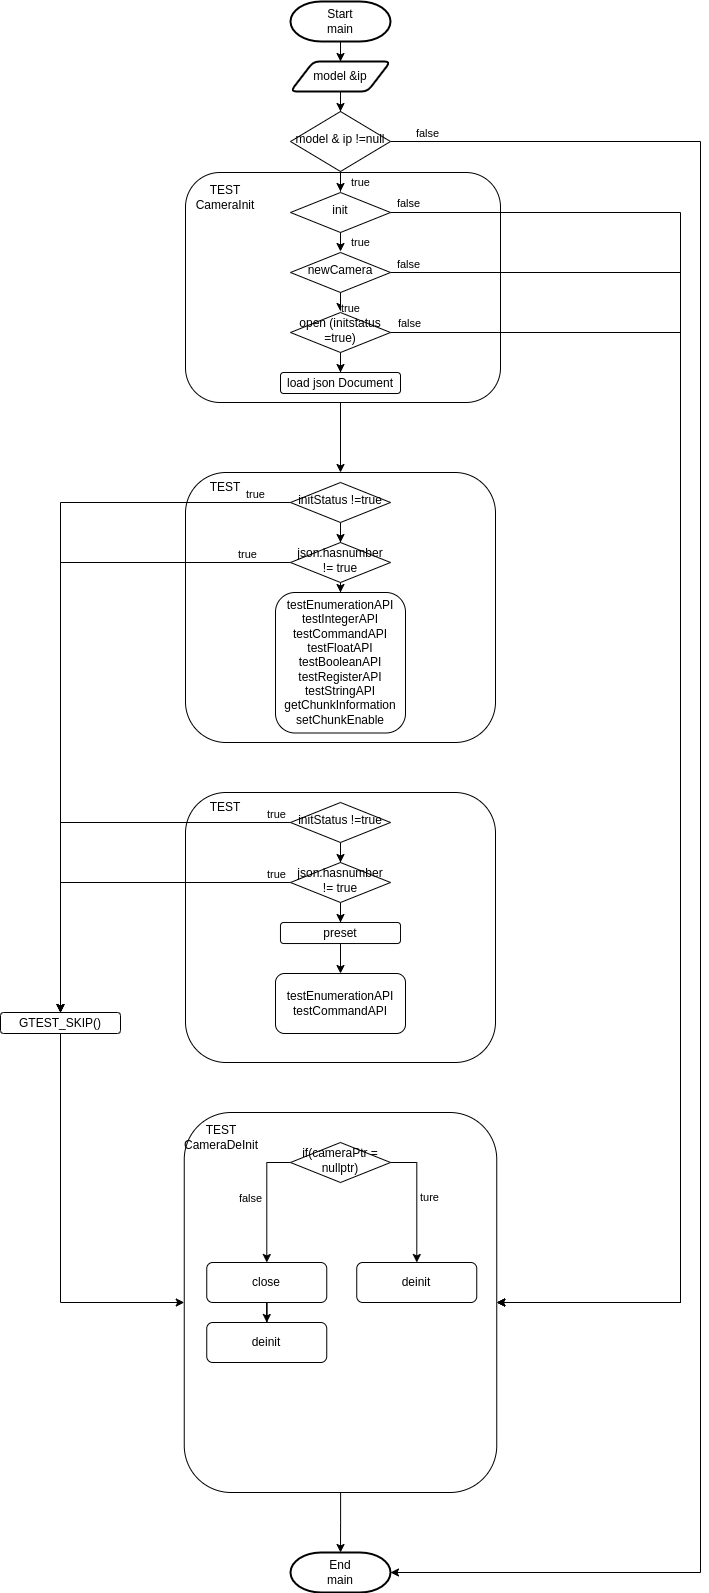

The diagram above was exported from draw.io. Its source (the exported page's mxGraphModel, read from the mxfile embedded in the PNG):
<mxGraphModel dx="981" dy="1689" grid="1" gridSize="10" guides="1" tooltips="1" connect="1" arrows="1" fold="1" page="1" pageScale="1" pageWidth="850" pageHeight="1100" math="0" shadow="0">
  <root>
    <mxCell id="0" />
    <mxCell id="1" parent="0" />
    <mxCell id="H3nWMPDrtPUCTNnSn-uH-129" value="" style="edgeStyle=orthogonalEdgeStyle;rounded=0;orthogonalLoop=1;jettySize=auto;html=1;" parent="1" source="H3nWMPDrtPUCTNnSn-uH-128" target="H3nWMPDrtPUCTNnSn-uH-11" edge="1">
      <mxGeometry relative="1" as="geometry" />
    </mxCell>
    <mxCell id="H3nWMPDrtPUCTNnSn-uH-128" value="" style="rounded=1;whiteSpace=wrap;html=1;" parent="1" vertex="1">
      <mxGeometry x="223.75" y="1110" width="312.5" height="380" as="geometry" />
    </mxCell>
    <mxCell id="H3nWMPDrtPUCTNnSn-uH-124" value="" style="rounded=1;whiteSpace=wrap;html=1;" parent="1" vertex="1">
      <mxGeometry x="225" y="170" width="315" height="230" as="geometry" />
    </mxCell>
    <mxCell id="H3nWMPDrtPUCTNnSn-uH-1" value="true" style="edgeStyle=orthogonalEdgeStyle;rounded=0;orthogonalLoop=1;jettySize=auto;html=1;" parent="1" source="H3nWMPDrtPUCTNnSn-uH-4" edge="1">
      <mxGeometry x="0.7" y="20" relative="1" as="geometry">
        <mxPoint as="offset" />
        <mxPoint x="380" y="189" as="targetPoint" />
      </mxGeometry>
    </mxCell>
    <mxCell id="H3nWMPDrtPUCTNnSn-uH-2" style="edgeStyle=orthogonalEdgeStyle;rounded=0;orthogonalLoop=1;jettySize=auto;html=1;entryX=1;entryY=0.5;entryDx=0;entryDy=0;entryPerimeter=0;" parent="1" source="H3nWMPDrtPUCTNnSn-uH-4" target="H3nWMPDrtPUCTNnSn-uH-11" edge="1">
      <mxGeometry relative="1" as="geometry">
        <Array as="points">
          <mxPoint x="740" y="139" />
          <mxPoint x="740" y="1570" />
        </Array>
      </mxGeometry>
    </mxCell>
    <mxCell id="H3nWMPDrtPUCTNnSn-uH-3" value="false" style="edgeLabel;html=1;align=center;verticalAlign=middle;resizable=0;points=[];" parent="H3nWMPDrtPUCTNnSn-uH-2" connectable="0" vertex="1">
      <mxGeometry x="-0.9634" y="3" relative="1" as="geometry">
        <mxPoint x="-2" y="-6" as="offset" />
      </mxGeometry>
    </mxCell>
    <mxCell id="H3nWMPDrtPUCTNnSn-uH-4" value="model &amp;amp; ip !=null" style="rhombus;whiteSpace=wrap;html=1;shadow=0;fontFamily=Helvetica;fontSize=12;align=center;strokeWidth=1;spacing=6;spacingTop=-4;" parent="1" vertex="1">
      <mxGeometry x="330" y="109" width="100" height="60" as="geometry" />
    </mxCell>
    <mxCell id="H3nWMPDrtPUCTNnSn-uH-5" value="true" style="edgeStyle=orthogonalEdgeStyle;rounded=0;orthogonalLoop=1;jettySize=auto;html=1;" parent="1" edge="1">
      <mxGeometry x="0.1" y="20" relative="1" as="geometry">
        <mxPoint x="380" y="249" as="targetPoint" />
        <mxPoint x="380" y="229" as="sourcePoint" />
        <mxPoint as="offset" />
      </mxGeometry>
    </mxCell>
    <mxCell id="H3nWMPDrtPUCTNnSn-uH-7" value="" style="edgeStyle=orthogonalEdgeStyle;rounded=0;orthogonalLoop=1;jettySize=auto;html=1;" parent="1" source="H3nWMPDrtPUCTNnSn-uH-8" target="H3nWMPDrtPUCTNnSn-uH-10" edge="1">
      <mxGeometry relative="1" as="geometry" />
    </mxCell>
    <mxCell id="H3nWMPDrtPUCTNnSn-uH-8" value="Start&lt;br&gt;main" style="strokeWidth=2;html=1;shape=mxgraph.flowchart.terminator;whiteSpace=wrap;" parent="1" vertex="1">
      <mxGeometry x="330" y="-1" width="100" height="40" as="geometry" />
    </mxCell>
    <mxCell id="H3nWMPDrtPUCTNnSn-uH-9" value="" style="edgeStyle=orthogonalEdgeStyle;rounded=0;orthogonalLoop=1;jettySize=auto;html=1;" parent="1" source="H3nWMPDrtPUCTNnSn-uH-10" target="H3nWMPDrtPUCTNnSn-uH-4" edge="1">
      <mxGeometry relative="1" as="geometry" />
    </mxCell>
    <mxCell id="H3nWMPDrtPUCTNnSn-uH-10" value="model &amp;amp;ip" style="shape=parallelogram;html=1;strokeWidth=2;perimeter=parallelogramPerimeter;whiteSpace=wrap;rounded=1;arcSize=12;size=0.23;" parent="1" vertex="1">
      <mxGeometry x="330" y="59" width="100" height="30" as="geometry" />
    </mxCell>
    <mxCell id="H3nWMPDrtPUCTNnSn-uH-11" value="End&lt;br&gt;main" style="strokeWidth=2;html=1;shape=mxgraph.flowchart.terminator;whiteSpace=wrap;" parent="1" vertex="1">
      <mxGeometry x="330" y="1550" width="100" height="40" as="geometry" />
    </mxCell>
    <mxCell id="H3nWMPDrtPUCTNnSn-uH-12" value="true" style="edgeStyle=orthogonalEdgeStyle;rounded=0;orthogonalLoop=1;jettySize=auto;html=1;" parent="1" edge="1">
      <mxGeometry x="0.7" y="10" relative="1" as="geometry">
        <mxPoint x="380" y="289" as="sourcePoint" />
        <mxPoint as="offset" />
        <mxPoint x="380" y="309" as="targetPoint" />
      </mxGeometry>
    </mxCell>
    <mxCell id="H3nWMPDrtPUCTNnSn-uH-13" value="" style="edgeStyle=orthogonalEdgeStyle;rounded=0;orthogonalLoop=1;jettySize=auto;html=1;" parent="1" target="H3nWMPDrtPUCTNnSn-uH-16" edge="1">
      <mxGeometry relative="1" as="geometry">
        <mxPoint x="380" y="351.5" as="sourcePoint" />
      </mxGeometry>
    </mxCell>
    <mxCell id="H3nWMPDrtPUCTNnSn-uH-15" style="edgeStyle=orthogonalEdgeStyle;rounded=0;orthogonalLoop=1;jettySize=auto;html=1;entryX=0.5;entryY=0;entryDx=0;entryDy=0;" parent="1" target="H3nWMPDrtPUCTNnSn-uH-97" edge="1">
      <mxGeometry relative="1" as="geometry">
        <mxPoint x="380" y="400" as="sourcePoint" />
        <mxPoint x="380" y="411.5" as="targetPoint" />
      </mxGeometry>
    </mxCell>
    <mxCell id="H3nWMPDrtPUCTNnSn-uH-16" value="load json Document" style="rounded=1;whiteSpace=wrap;html=1;fontSize=12;glass=0;strokeWidth=1;shadow=0;" parent="1" vertex="1">
      <mxGeometry x="320" y="370" width="120" height="21" as="geometry" />
    </mxCell>
    <mxCell id="H3nWMPDrtPUCTNnSn-uH-32" style="edgeStyle=orthogonalEdgeStyle;rounded=0;orthogonalLoop=1;jettySize=auto;html=1;entryX=1;entryY=0.5;entryDx=0;entryDy=0;" parent="1" edge="1">
      <mxGeometry relative="1" as="geometry">
        <Array as="points">
          <mxPoint x="350" y="769" />
          <mxPoint x="350" y="1039" />
        </Array>
        <mxPoint x="300" y="769" as="sourcePoint" />
      </mxGeometry>
    </mxCell>
    <mxCell id="H3nWMPDrtPUCTNnSn-uH-37" style="edgeStyle=orthogonalEdgeStyle;rounded=0;orthogonalLoop=1;jettySize=auto;html=1;entryX=0;entryY=0.5;entryDx=0;entryDy=0;" parent="1" edge="1">
      <mxGeometry relative="1" as="geometry">
        <mxPoint x="190" y="839" as="targetPoint" />
        <Array as="points">
          <mxPoint x="170" y="909" />
          <mxPoint x="170" y="839" />
        </Array>
      </mxGeometry>
    </mxCell>
    <mxCell id="H3nWMPDrtPUCTNnSn-uH-38" value="retry 20 times" style="edgeLabel;html=1;align=center;verticalAlign=middle;resizable=0;points=[];" parent="H3nWMPDrtPUCTNnSn-uH-37" connectable="0" vertex="1">
      <mxGeometry x="0.3833" y="3" relative="1" as="geometry">
        <mxPoint x="-37" y="13" as="offset" />
      </mxGeometry>
    </mxCell>
    <mxCell id="H3nWMPDrtPUCTNnSn-uH-39" style="edgeStyle=orthogonalEdgeStyle;rounded=0;orthogonalLoop=1;jettySize=auto;html=1;entryX=1;entryY=0.5;entryDx=0;entryDy=0;" parent="1" edge="1">
      <mxGeometry relative="1" as="geometry">
        <Array as="points">
          <mxPoint x="350" y="909" />
          <mxPoint x="350" y="1039" />
        </Array>
        <mxPoint x="300" y="909" as="sourcePoint" />
      </mxGeometry>
    </mxCell>
    <mxCell id="H3nWMPDrtPUCTNnSn-uH-40" value="No" style="edgeLabel;html=1;align=center;verticalAlign=middle;resizable=0;points=[];" parent="H3nWMPDrtPUCTNnSn-uH-39" connectable="0" vertex="1">
      <mxGeometry x="-0.5533" y="3" relative="1" as="geometry">
        <mxPoint x="-29" y="-7" as="offset" />
      </mxGeometry>
    </mxCell>
    <mxCell id="H3nWMPDrtPUCTNnSn-uH-75" value="" style="edgeStyle=orthogonalEdgeStyle;rounded=0;orthogonalLoop=1;jettySize=auto;html=1;" parent="1" source="H3nWMPDrtPUCTNnSn-uH-76" target="H3nWMPDrtPUCTNnSn-uH-78" edge="1">
      <mxGeometry relative="1" as="geometry" />
    </mxCell>
    <mxCell id="H3nWMPDrtPUCTNnSn-uH-76" value="close" style="rounded=1;whiteSpace=wrap;html=1;fontSize=12;glass=0;strokeWidth=1;shadow=0;" parent="1" vertex="1">
      <mxGeometry x="246.25" y="1260" width="120" height="40" as="geometry" />
    </mxCell>
    <mxCell id="H3nWMPDrtPUCTNnSn-uH-78" value="deinit" style="rounded=1;whiteSpace=wrap;html=1;fontSize=12;glass=0;strokeWidth=1;shadow=0;" parent="1" vertex="1">
      <mxGeometry x="246.25" y="1320" width="120" height="40" as="geometry" />
    </mxCell>
    <mxCell id="H3nWMPDrtPUCTNnSn-uH-170" style="edgeStyle=orthogonalEdgeStyle;rounded=0;orthogonalLoop=1;jettySize=auto;html=1;entryX=1;entryY=0.5;entryDx=0;entryDy=0;" parent="1" source="H3nWMPDrtPUCTNnSn-uH-81" target="H3nWMPDrtPUCTNnSn-uH-128" edge="1">
      <mxGeometry relative="1" as="geometry">
        <Array as="points">
          <mxPoint x="720" y="270" />
          <mxPoint x="720" y="1300" />
        </Array>
      </mxGeometry>
    </mxCell>
    <mxCell id="H3nWMPDrtPUCTNnSn-uH-173" value="false" style="edgeLabel;html=1;align=center;verticalAlign=middle;resizable=0;points=[];" parent="H3nWMPDrtPUCTNnSn-uH-170" connectable="0" vertex="1">
      <mxGeometry x="-0.98" y="4" relative="1" as="geometry">
        <mxPoint x="2" y="-5" as="offset" />
      </mxGeometry>
    </mxCell>
    <mxCell id="H3nWMPDrtPUCTNnSn-uH-81" value="newCamera" style="rhombus;whiteSpace=wrap;html=1;shadow=0;fontFamily=Helvetica;fontSize=12;align=center;strokeWidth=1;spacing=6;spacingTop=-4;" parent="1" vertex="1">
      <mxGeometry x="330" y="250" width="100" height="40" as="geometry" />
    </mxCell>
    <mxCell id="H3nWMPDrtPUCTNnSn-uH-168" style="edgeStyle=orthogonalEdgeStyle;rounded=0;orthogonalLoop=1;jettySize=auto;html=1;entryX=1;entryY=0.5;entryDx=0;entryDy=0;" parent="1" source="H3nWMPDrtPUCTNnSn-uH-87" target="H3nWMPDrtPUCTNnSn-uH-128" edge="1">
      <mxGeometry relative="1" as="geometry">
        <Array as="points">
          <mxPoint x="720" y="210" />
          <mxPoint x="720" y="1300" />
        </Array>
      </mxGeometry>
    </mxCell>
    <mxCell id="H3nWMPDrtPUCTNnSn-uH-172" value="false" style="edgeLabel;html=1;align=center;verticalAlign=middle;resizable=0;points=[];" parent="H3nWMPDrtPUCTNnSn-uH-168" connectable="0" vertex="1">
      <mxGeometry x="-0.9783" y="3" relative="1" as="geometry">
        <mxPoint y="-7" as="offset" />
      </mxGeometry>
    </mxCell>
    <mxCell id="H3nWMPDrtPUCTNnSn-uH-87" value="init" style="rhombus;whiteSpace=wrap;html=1;shadow=0;fontFamily=Helvetica;fontSize=12;align=center;strokeWidth=1;spacing=6;spacingTop=-4;" parent="1" vertex="1">
      <mxGeometry x="330" y="190" width="100" height="40" as="geometry" />
    </mxCell>
    <mxCell id="H3nWMPDrtPUCTNnSn-uH-171" style="edgeStyle=orthogonalEdgeStyle;rounded=0;orthogonalLoop=1;jettySize=auto;html=1;entryX=1;entryY=0.5;entryDx=0;entryDy=0;" parent="1" source="H3nWMPDrtPUCTNnSn-uH-92" target="H3nWMPDrtPUCTNnSn-uH-128" edge="1">
      <mxGeometry relative="1" as="geometry">
        <Array as="points">
          <mxPoint x="720" y="330" />
          <mxPoint x="720" y="1300" />
        </Array>
      </mxGeometry>
    </mxCell>
    <mxCell id="H3nWMPDrtPUCTNnSn-uH-174" value="false" style="edgeLabel;html=1;align=center;verticalAlign=middle;resizable=0;points=[];" parent="H3nWMPDrtPUCTNnSn-uH-171" connectable="0" vertex="1">
      <mxGeometry x="-0.9681" y="2" relative="1" as="geometry">
        <mxPoint x="-5" y="-8" as="offset" />
      </mxGeometry>
    </mxCell>
    <mxCell id="H3nWMPDrtPUCTNnSn-uH-92" value="open (initstatus =true)" style="rhombus;whiteSpace=wrap;html=1;shadow=0;fontFamily=Helvetica;fontSize=12;align=center;strokeWidth=1;spacing=6;spacingTop=-4;" parent="1" vertex="1">
      <mxGeometry x="330" y="310" width="100" height="40" as="geometry" />
    </mxCell>
    <mxCell id="H3nWMPDrtPUCTNnSn-uH-97" value="" style="rounded=1;whiteSpace=wrap;html=1;" parent="1" vertex="1">
      <mxGeometry x="225" y="470" width="310" height="270" as="geometry" />
    </mxCell>
    <mxCell id="H3nWMPDrtPUCTNnSn-uH-114" value="" style="edgeStyle=orthogonalEdgeStyle;rounded=0;orthogonalLoop=1;jettySize=auto;html=1;" parent="1" source="H3nWMPDrtPUCTNnSn-uH-98" target="H3nWMPDrtPUCTNnSn-uH-101" edge="1">
      <mxGeometry relative="1" as="geometry" />
    </mxCell>
    <mxCell id="H3nWMPDrtPUCTNnSn-uH-117" style="edgeStyle=orthogonalEdgeStyle;rounded=0;orthogonalLoop=1;jettySize=auto;html=1;entryX=0.5;entryY=0;entryDx=0;entryDy=0;" parent="1" source="H3nWMPDrtPUCTNnSn-uH-98" target="H3nWMPDrtPUCTNnSn-uH-104" edge="1">
      <mxGeometry relative="1" as="geometry" />
    </mxCell>
    <mxCell id="H3nWMPDrtPUCTNnSn-uH-119" value="true" style="edgeLabel;html=1;align=center;verticalAlign=middle;resizable=0;points=[];" parent="H3nWMPDrtPUCTNnSn-uH-117" connectable="0" vertex="1">
      <mxGeometry x="-0.8971" y="1" relative="1" as="geometry">
        <mxPoint x="2" y="-10" as="offset" />
      </mxGeometry>
    </mxCell>
    <mxCell id="H3nWMPDrtPUCTNnSn-uH-98" value="initStatus !=true" style="rhombus;whiteSpace=wrap;html=1;shadow=0;fontFamily=Helvetica;fontSize=12;align=center;strokeWidth=1;spacing=6;spacingTop=-4;" parent="1" vertex="1">
      <mxGeometry x="330" y="480" width="100" height="40" as="geometry" />
    </mxCell>
    <mxCell id="H3nWMPDrtPUCTNnSn-uH-100" value="TEST" style="text;html=1;strokeColor=none;fillColor=none;align=center;verticalAlign=middle;whiteSpace=wrap;rounded=0;" parent="1" vertex="1">
      <mxGeometry x="235" y="470" width="60" height="30" as="geometry" />
    </mxCell>
    <mxCell id="H3nWMPDrtPUCTNnSn-uH-115" value="" style="edgeStyle=orthogonalEdgeStyle;rounded=0;orthogonalLoop=1;jettySize=auto;html=1;" parent="1" source="H3nWMPDrtPUCTNnSn-uH-101" target="H3nWMPDrtPUCTNnSn-uH-103" edge="1">
      <mxGeometry relative="1" as="geometry" />
    </mxCell>
    <mxCell id="H3nWMPDrtPUCTNnSn-uH-175" style="edgeStyle=orthogonalEdgeStyle;rounded=0;orthogonalLoop=1;jettySize=auto;html=1;" parent="1" source="H3nWMPDrtPUCTNnSn-uH-101" target="H3nWMPDrtPUCTNnSn-uH-104" edge="1">
      <mxGeometry relative="1" as="geometry" />
    </mxCell>
    <mxCell id="H3nWMPDrtPUCTNnSn-uH-176" value="true" style="edgeLabel;html=1;align=center;verticalAlign=middle;resizable=0;points=[];" parent="H3nWMPDrtPUCTNnSn-uH-175" connectable="0" vertex="1">
      <mxGeometry x="-0.8529" relative="1" as="geometry">
        <mxPoint x="6" y="-9" as="offset" />
      </mxGeometry>
    </mxCell>
    <mxCell id="H3nWMPDrtPUCTNnSn-uH-101" value="json.hasnumber != true" style="rhombus;whiteSpace=wrap;html=1;shadow=0;fontFamily=Helvetica;fontSize=12;align=center;strokeWidth=1;spacing=6;spacingTop=-4;" parent="1" vertex="1">
      <mxGeometry x="330" y="540" width="100" height="40" as="geometry" />
    </mxCell>
    <mxCell id="H3nWMPDrtPUCTNnSn-uH-103" value="testEnumerationAPI&lt;br&gt;testIntegerAPI&lt;br&gt;testCommandAPI&lt;br&gt;testFloatAPI&lt;br&gt;testBooleanAPI&lt;br&gt;testRegisterAPI&lt;br&gt;testStringAPI&lt;br&gt;getChunkInformation&lt;br&gt;setChunkEnable" style="rounded=1;whiteSpace=wrap;html=1;fontSize=12;glass=0;strokeWidth=1;shadow=0;" parent="1" vertex="1">
      <mxGeometry x="315" y="590" width="130" height="140.5" as="geometry" />
    </mxCell>
    <mxCell id="H3nWMPDrtPUCTNnSn-uH-177" style="edgeStyle=orthogonalEdgeStyle;rounded=0;orthogonalLoop=1;jettySize=auto;html=1;entryX=0;entryY=0.5;entryDx=0;entryDy=0;" parent="1" source="H3nWMPDrtPUCTNnSn-uH-104" target="H3nWMPDrtPUCTNnSn-uH-128" edge="1">
      <mxGeometry relative="1" as="geometry">
        <Array as="points">
          <mxPoint x="100" y="1300" />
        </Array>
      </mxGeometry>
    </mxCell>
    <mxCell id="H3nWMPDrtPUCTNnSn-uH-104" value="GTEST_SKIP()" style="rounded=1;whiteSpace=wrap;html=1;fontSize=12;glass=0;strokeWidth=1;shadow=0;" parent="1" vertex="1">
      <mxGeometry x="40" y="1010" width="120" height="21" as="geometry" />
    </mxCell>
    <mxCell id="H3nWMPDrtPUCTNnSn-uH-125" value="TEST&lt;br&gt;CameraInit" style="text;html=1;strokeColor=none;fillColor=none;align=center;verticalAlign=middle;whiteSpace=wrap;rounded=0;" parent="1" vertex="1">
      <mxGeometry x="235" y="180" width="60" height="30" as="geometry" />
    </mxCell>
    <mxCell id="H3nWMPDrtPUCTNnSn-uH-135" style="edgeStyle=orthogonalEdgeStyle;rounded=0;orthogonalLoop=1;jettySize=auto;html=1;" parent="1" source="H3nWMPDrtPUCTNnSn-uH-130" target="H3nWMPDrtPUCTNnSn-uH-133" edge="1">
      <mxGeometry relative="1" as="geometry">
        <Array as="points">
          <mxPoint x="456.25" y="1160" />
        </Array>
      </mxGeometry>
    </mxCell>
    <mxCell id="H3nWMPDrtPUCTNnSn-uH-137" value="ture" style="edgeLabel;html=1;align=center;verticalAlign=middle;resizable=0;points=[];" parent="H3nWMPDrtPUCTNnSn-uH-135" connectable="0" vertex="1">
      <mxGeometry x="-0.0297" y="7" relative="1" as="geometry">
        <mxPoint x="5" as="offset" />
      </mxGeometry>
    </mxCell>
    <mxCell id="H3nWMPDrtPUCTNnSn-uH-136" style="edgeStyle=orthogonalEdgeStyle;rounded=0;orthogonalLoop=1;jettySize=auto;html=1;" parent="1" source="H3nWMPDrtPUCTNnSn-uH-130" target="H3nWMPDrtPUCTNnSn-uH-76" edge="1">
      <mxGeometry relative="1" as="geometry">
        <Array as="points">
          <mxPoint x="306.25" y="1160" />
        </Array>
      </mxGeometry>
    </mxCell>
    <mxCell id="H3nWMPDrtPUCTNnSn-uH-138" value="false" style="edgeLabel;html=1;align=center;verticalAlign=middle;resizable=0;points=[];" parent="H3nWMPDrtPUCTNnSn-uH-136" connectable="0" vertex="1">
      <mxGeometry x="-0.0505" y="3" relative="1" as="geometry">
        <mxPoint x="-20" as="offset" />
      </mxGeometry>
    </mxCell>
    <mxCell id="H3nWMPDrtPUCTNnSn-uH-130" value="if(cameraPtr = nullptr)" style="rhombus;whiteSpace=wrap;html=1;shadow=0;fontFamily=Helvetica;fontSize=12;align=center;strokeWidth=1;spacing=6;spacingTop=-4;" parent="1" vertex="1">
      <mxGeometry x="330" y="1140" width="100" height="40" as="geometry" />
    </mxCell>
    <mxCell id="H3nWMPDrtPUCTNnSn-uH-133" value="deinit" style="rounded=1;whiteSpace=wrap;html=1;fontSize=12;glass=0;strokeWidth=1;shadow=0;" parent="1" vertex="1">
      <mxGeometry x="396.25" y="1260" width="120" height="40" as="geometry" />
    </mxCell>
    <mxCell id="H3nWMPDrtPUCTNnSn-uH-139" value="TEST&lt;br&gt;CameraDeInit" style="text;html=1;strokeColor=none;fillColor=none;align=center;verticalAlign=middle;whiteSpace=wrap;rounded=0;" parent="1" vertex="1">
      <mxGeometry x="231.25" y="1120" width="60" height="30" as="geometry" />
    </mxCell>
    <mxCell id="H3nWMPDrtPUCTNnSn-uH-151" value="" style="rounded=1;whiteSpace=wrap;html=1;" parent="1" vertex="1">
      <mxGeometry x="225" y="790" width="310" height="270" as="geometry" />
    </mxCell>
    <mxCell id="H3nWMPDrtPUCTNnSn-uH-152" value="" style="edgeStyle=orthogonalEdgeStyle;rounded=0;orthogonalLoop=1;jettySize=auto;html=1;" parent="1" source="H3nWMPDrtPUCTNnSn-uH-154" target="H3nWMPDrtPUCTNnSn-uH-158" edge="1">
      <mxGeometry relative="1" as="geometry" />
    </mxCell>
    <mxCell id="H3nWMPDrtPUCTNnSn-uH-180" style="edgeStyle=orthogonalEdgeStyle;rounded=0;orthogonalLoop=1;jettySize=auto;html=1;entryX=0.5;entryY=0;entryDx=0;entryDy=0;" parent="1" source="H3nWMPDrtPUCTNnSn-uH-154" target="H3nWMPDrtPUCTNnSn-uH-104" edge="1">
      <mxGeometry relative="1" as="geometry" />
    </mxCell>
    <mxCell id="H3nWMPDrtPUCTNnSn-uH-183" value="true" style="edgeLabel;html=1;align=center;verticalAlign=middle;resizable=0;points=[];" parent="H3nWMPDrtPUCTNnSn-uH-180" connectable="0" vertex="1">
      <mxGeometry x="-0.9286" relative="1" as="geometry">
        <mxPoint y="-9" as="offset" />
      </mxGeometry>
    </mxCell>
    <mxCell id="H3nWMPDrtPUCTNnSn-uH-154" value="initStatus !=true" style="rhombus;whiteSpace=wrap;html=1;shadow=0;fontFamily=Helvetica;fontSize=12;align=center;strokeWidth=1;spacing=6;spacingTop=-4;" parent="1" vertex="1">
      <mxGeometry x="330" y="800" width="100" height="40" as="geometry" />
    </mxCell>
    <mxCell id="H3nWMPDrtPUCTNnSn-uH-181" style="edgeStyle=orthogonalEdgeStyle;rounded=0;orthogonalLoop=1;jettySize=auto;html=1;" parent="1" source="H3nWMPDrtPUCTNnSn-uH-158" edge="1">
      <mxGeometry relative="1" as="geometry">
        <mxPoint x="100" y="1010" as="targetPoint" />
      </mxGeometry>
    </mxCell>
    <mxCell id="H3nWMPDrtPUCTNnSn-uH-182" value="true" style="edgeLabel;html=1;align=center;verticalAlign=middle;resizable=0;points=[];" parent="H3nWMPDrtPUCTNnSn-uH-181" connectable="0" vertex="1">
      <mxGeometry x="-0.8" y="1" relative="1" as="geometry">
        <mxPoint x="21" y="-10" as="offset" />
      </mxGeometry>
    </mxCell>
    <mxCell id="H3nWMPDrtPUCTNnSn-uH-191" value="" style="edgeStyle=orthogonalEdgeStyle;rounded=0;orthogonalLoop=1;jettySize=auto;html=1;" parent="1" source="H3nWMPDrtPUCTNnSn-uH-158" target="H3nWMPDrtPUCTNnSn-uH-188" edge="1">
      <mxGeometry relative="1" as="geometry" />
    </mxCell>
    <mxCell id="H3nWMPDrtPUCTNnSn-uH-158" value="json.hasnumber != true" style="rhombus;whiteSpace=wrap;html=1;shadow=0;fontFamily=Helvetica;fontSize=12;align=center;strokeWidth=1;spacing=6;spacingTop=-4;" parent="1" vertex="1">
      <mxGeometry x="330" y="860" width="100" height="40" as="geometry" />
    </mxCell>
    <mxCell id="H3nWMPDrtPUCTNnSn-uH-159" value="testEnumerationAPI&lt;br&gt;testCommandAPI" style="rounded=1;whiteSpace=wrap;html=1;fontSize=12;glass=0;strokeWidth=1;shadow=0;" parent="1" vertex="1">
      <mxGeometry x="315" y="971" width="130" height="60" as="geometry" />
    </mxCell>
    <mxCell id="H3nWMPDrtPUCTNnSn-uH-184" value="TEST" style="text;html=1;strokeColor=none;fillColor=none;align=center;verticalAlign=middle;whiteSpace=wrap;rounded=0;" parent="1" vertex="1">
      <mxGeometry x="235" y="790" width="60" height="30" as="geometry" />
    </mxCell>
    <mxCell id="H3nWMPDrtPUCTNnSn-uH-192" value="" style="edgeStyle=orthogonalEdgeStyle;rounded=0;orthogonalLoop=1;jettySize=auto;html=1;" parent="1" source="H3nWMPDrtPUCTNnSn-uH-188" target="H3nWMPDrtPUCTNnSn-uH-159" edge="1">
      <mxGeometry relative="1" as="geometry" />
    </mxCell>
    <mxCell id="H3nWMPDrtPUCTNnSn-uH-188" value="preset" style="rounded=1;whiteSpace=wrap;html=1;fontSize=12;glass=0;strokeWidth=1;shadow=0;" parent="1" vertex="1">
      <mxGeometry x="320" y="920" width="120" height="21" as="geometry" />
    </mxCell>
    <mxCell id="H3nWMPDrtPUCTNnSn-uH-193" style="edgeStyle=orthogonalEdgeStyle;rounded=0;orthogonalLoop=1;jettySize=auto;html=1;exitX=0.5;exitY=1;exitDx=0;exitDy=0;" parent="1" source="H3nWMPDrtPUCTNnSn-uH-151" target="H3nWMPDrtPUCTNnSn-uH-151" edge="1">
      <mxGeometry relative="1" as="geometry" />
    </mxCell>
  </root>
</mxGraphModel>